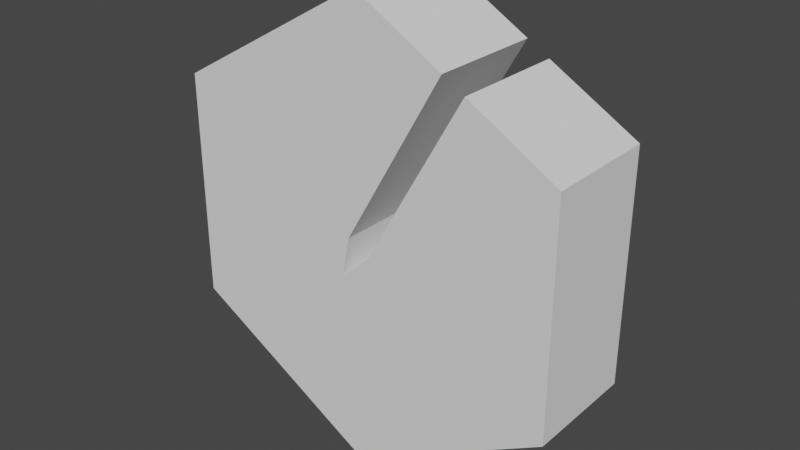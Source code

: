 # Source: hexRiverOrigin.blend  (saved by Blender 2.80.75; exported with 4.5.12 LTS)
import bpy
from mathutils import Matrix  # noqa: F401  (used for matrix-valued properties, if any)

bpy.ops.wm.read_factory_settings(use_empty=True)
scene = bpy.context.scene
scene.name = 'Scene'

# ---- collections
col_hexes = bpy.data.collections.new('Hexes'); scene.collection.children.link(col_hexes)

# ---- world
world_world = bpy.data.worlds.new('World'); scene.world = world_world
world_world.use_nodes = True; world_world.node_tree.nodes.clear()
_N = world_world.node_tree.nodes; _L = world_world.node_tree.links
n0 = _N.new('ShaderNodeOutputWorld'); n0.name = 'World Output'; n0.location = (300, 300)
n1 = _N.new('ShaderNodeBackground'); n1.name = 'Background'; n1.location = (10, 300)
n1.inputs[0].default_value = (0.05088, 0.05088, 0.05088, 1.0)
_L.new(n1.outputs[0], n0.inputs[0])
n0.is_active_output = True
world_world.color = (0.05088, 0.05088, 0.05088)
world_world.use_sun_shadow = False
world_world.sun_shadow_jitter_overblur = 0.0

# ---- meshes
me_circle = bpy.data.meshes.new('Circle')
me_circle.from_pydata([(-0.866, -4.371e-08, -0.5), (-0.866, -2.186e-08, 0.5), (5.96e-08, 2.186e-08, 1.0), (0.866, 4.371e-08, 0.5), (0.866, 2.186e-08, -0.5), (5.96e-08, -2.186e-08, -1.0), (-0.866, -0.4992, -0.5), (-0.866, -0.4992, 0.5), (5.96e-08, -0.4992, 1.0), (0.866, -0.4992, 0.5), (0.866, -0.4992, -0.5), (8.941e-08, -0.4992, -1.0), (-0.04659, -0.4992, 0.02615), (0.4811, 3.4e-08, 0.7222), (0.3849, 3.157e-08, 0.7778), (0.04964, -0.4992, -0.02941), (-0.04659, -1.192e-09, 0.02615), (0.4811, -0.4992, 0.7222), (0.3849, -0.4992, 0.7778), (0.04964, 1.236e-09, -0.02941), (-0.07905, -6.257e-09, -0.1494), (-0.07905, -0.4992, -0.1494)], [], [(5, 4, 10, 11), (1, 2, 16), (1, 0, 6, 7), (0, 5, 11, 6), (4, 3, 9, 10), (2, 1, 7, 8), (16, 2, 14), (12, 21, 20, 16), (15, 19, 20, 21), (8, 18, 14, 2), (17, 9, 3, 13), (17, 13, 19, 15), (14, 18, 12, 16), (16, 20, 1), (0, 1, 20), (5, 0, 20), (4, 5, 20), (20, 19, 4), (4, 19, 3), (13, 3, 19), (17, 15, 9), (9, 15, 10), (15, 21, 10), (18, 8, 12), (7, 12, 8), (12, 7, 21), (7, 6, 21), (10, 21, 11), (11, 21, 6)])
_uv = me_circle.uv_layers.new(name='UVMap')
_uv.uv.foreach_set('vector', [0.0, 0.0, 0.0, 0.0, 0.0, 0.0, 0.0, 0.0, 0.0, 0.0, 0.0, 0.0, 0.0, 0.0, 0.0, 0.0, 0.0, 0.0, 0.0, 0.0, 0.0, 0.0, 0.0, 0.0, 0.0, 0.0, 0.0, 0.0, 0.0, 0.0, 0.0, 0.0, 0.0, 0.0, 0.0, 0.0, 0.0, 0.0, 0.0, 0.0, 0.0, 0.0, 0.0, 0.0, 0.0, 0.0, 0.0, 0.0, 0.0, 0.0, 0.0, 0.0, 0.0, 0.0, 0.0, 0.0, 0.0, 0.0, 0.0, 0.0, 0.0, 0.0, 0.0, 0.0, 0.0, 0.0, 0.0, 0.0, 0.0, 0.0, 0.0, 0.0, 0.0, 0.0, 0.0, 0.0, 0.0, 0.0, 0.0, 0.0, 0.0, 0.0, 0.0, 0.0, 0.0, 0.0, 0.0, 0.0, 0.0, 0.0, 0.0, 0.0, 0.0, 0.0, 0.0, 0.0, 0.0, 0.0, 0.0, 0.0, 0.0, 0.0, 0.0, 0.0, 0.0, 0.0, 0.0, 0.0, 0.0, 0.0, 0.0, 0.0, 0.0, 0.0, 0.0, 0.0, 0.0, 0.0, 0.0, 0.0, 0.0, 0.0, 0.0, 0.0, 0.0, 0.0, 0.0, 0.0, 0.0, 0.0, 0.0, 0.0, 0.0, 0.0, 0.0, 0.0, 0.0, 0.0, 0.0, 0.0, 0.0, 0.0, 0.0, 0.0, 0.0, 0.0, 0.0, 0.0, 0.0, 0.0, 0.0, 0.0, 0.0, 0.0, 0.0, 0.0, 0.0, 0.0, 0.0, 0.0, 0.0, 0.0, 0.0, 0.0, 0.0, 0.0, 0.0, 0.0, 0.0, 0.0, 0.0, 0.0, 0.0, 0.0, 0.0, 0.0, 0.0, 0.0, 0.0, 0.0, 0.0, 0.0, 0.0, 0.0, 0.0, 0.0, 0.0, 0.0, 0.0, 0.0, 0.0, 0.0, 0.0, 0.0, 0.0, 0.0])
me_circle.use_remesh_preserve_volume = False
me_circle.use_remesh_preserve_attributes = False
me_circle.use_mirror_vertex_groups = False
me_circle.update()

# ---- objects
ob_hexorigin = bpy.data.objects.new('hexOrigin', me_circle)

# ---- transforms, parenting, visibility, modifiers, constraints
ob_hexorigin.location = (0.0, 0.0, 0.0)
ob_hexorigin.lineart.crease_threshold = 0.0

# ---- collection membership
col_hexes.objects.link(ob_hexorigin)

# ---- scene / render settings (as saved in the file)
scene.frame_start = 1; scene.frame_end = 250; scene.frame_set(1)
scene.render.engine = 'BLENDER_EEVEE_NEXT'
scene.cycles.use_denoising = False
scene.cycles.samples = 128
scene.cycles.sampling_pattern = 'TABULATED_SOBOL'
scene.cycles.use_adaptive_sampling = False
scene.cycles.use_light_tree = False
scene.view_settings.view_transform = 'Filmic'
bpy.context.view_layer.update()

# ---- added for rendering (the .blend has no active camera and no usable light): camera, sun
cam_auto = bpy.data.cameras.new('AutoCamera')
cam_auto.lens = 50.0
cam_auto.sensor_width = 36.0
cam_auto.clip_end = 1000.0
ob_auto_camera = bpy.data.objects.new('AutoCamera', cam_auto)
scene.collection.objects.link(ob_auto_camera)
ob_auto_camera.location = (2.4911, -3.23891, 1.99288)
ob_auto_camera.rotation_euler = (1.09748, -7.21219e-08, 0.694738)
scene.camera = ob_auto_camera
light_auto_sun = bpy.data.lights.new('AutoSun', 'SUN')
light_auto_sun.energy = 3.0
light_auto_sun.angle = 0.0523599
ob_auto_sun = bpy.data.objects.new('AutoSun', light_auto_sun)
scene.collection.objects.link(ob_auto_sun)
ob_auto_sun.rotation_euler = (0.872665, 0.174533, 0.523599)
bpy.context.view_layer.update()

